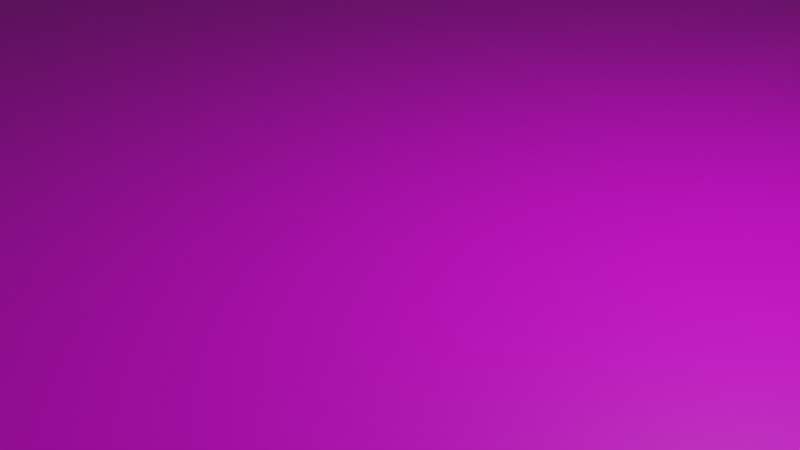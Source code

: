 # Source: Ground.blend  (saved by Blender 3.5.10; exported with 4.5.12 LTS)
import bpy
from mathutils import Matrix  # noqa: F401  (used for matrix-valued properties, if any)

bpy.ops.wm.read_factory_settings(use_empty=True)
scene = bpy.context.scene
scene.name = 'Scene'

# ---- collections
col_collection = bpy.data.collections.new('Collection'); scene.collection.children.link(col_collection)

# ---- images (referenced by path relative to the original .blend; pixels are not part of the script)
import os
ASSET_DIR = os.environ.get("B2B_ASSET_DIR", "")  # directory of the original .blend (textures are referenced by path, not embedded)
HERE = os.path.dirname(os.path.abspath(__file__))  # packed textures are extracted next to this script under _unpacked/

def load_image(name, relpath, width, height, colorspace="sRGB"):
    """Load a texture the original file referenced (path relative to the .blend, or extracted next to this script)."""
    p = next((c for c in (os.path.join(HERE, relpath), os.path.join(ASSET_DIR, relpath)) if relpath and os.path.exists(c)), "")
    if p:
        img = bpy.data.images.load(p, check_existing=True)
        img.name = name
    else:  # same state as the original file: an image datablock whose file is absent (Cycles renders it pink)
        img = bpy.data.images.new(name, width, height)
        img.source = "FILE"
        img.filepath = "//" + (relpath or name)
    img.colorspace_settings.name = colorspace
    return img
img_ground_png = load_image('Ground.png', 'Ground.png', 1024, 1024, 'sRGB')

# ---- materials (node trees are filled in below, after node groups)
mat_material = bpy.data.materials.new('Material')
mat_material.alpha_threshold = 0.0
mat_material.use_transparent_shadow = False
mat_material.roughness = 0.5
mat_material.line_color = (0.0, 0.0, 0.0, 1.0)

# ---- material node trees
mat_material.use_nodes = True; mat_material.node_tree.nodes.clear()
_N = mat_material.node_tree.nodes; _L = mat_material.node_tree.links
n0 = _N.new('ShaderNodeOutputMaterial'); n0.name = 'Material Output'; n0.location = (300, 300)
n1 = _N.new('ShaderNodeBsdfPrincipled'); n1.name = 'Principled BSDF'; n1.location = (10, 300)
n1.distribution = 'GGX'
n1.subsurface_method = 'RANDOM_WALK_SKIN'
n1.inputs[3].default_value = 1.45
n1.inputs[27].default_value = (0.0, 0.0, 0.0, 1.0)
n1.inputs[28].default_value = 1.0
n2 = _N.new('ShaderNodeTexImage'); n2.name = '画像テクスチャ'; n2.location = (-280, 280)
n2.image = img_ground_png
n3 = _N.new('ShaderNodeTexCoord'); n3.name = 'テクスチャ座標'; n3.location = (-708, 223)
n4 = _N.new('ShaderNodeMapping'); n4.name = 'マッピング'; n4.location = (-514, 255)
n4.inputs[3].default_value = (100.0, 100.0, 100.0)
_L.new(n1.outputs[0], n0.inputs[0])
_L.new(n2.outputs[0], n1.inputs[0])
_L.new(n3.outputs[2], n4.inputs[0])
_L.new(n4.outputs[0], n2.inputs[0])
n0.is_active_output = True

# ---- world
world_world = bpy.data.worlds.new('World'); scene.world = world_world
world_world.use_nodes = True; world_world.node_tree.nodes.clear()
_N = world_world.node_tree.nodes; _L = world_world.node_tree.links
n0 = _N.new('ShaderNodeOutputWorld'); n0.name = 'World Output'; n0.location = (300, 300)
n1 = _N.new('ShaderNodeBackground'); n1.name = 'Background'; n1.location = (10, 300)
n1.inputs[0].default_value = (0.05088, 0.05088, 0.05088, 1.0)
_L.new(n1.outputs[0], n0.inputs[0])
n0.is_active_output = True
world_world.color = (0.05088, 0.05088, 0.05088)
world_world.use_sun_shadow = False
world_world.sun_shadow_jitter_overblur = 0.0

# ---- cameras
cam_camera = bpy.data.cameras.new('Camera')
cam_camera.clip_end = 100.0
cam_camera.ortho_scale = 7.314

# ---- lights
light_light = bpy.data.lights.new('Light', 'POINT')
light_light.transmission_factor = 0.0
light_light.energy = 1000.0
light_light.shadow_soft_size = 0.1
light_light.shadow_maximum_resolution = 0.006
light_light.use_absolute_resolution = True

# ---- meshes
me_x = bpy.data.meshes.new('平面')
me_x.from_pydata([(-1.0, -1.0, 0.0), (1.0, -1.0, 0.0), (-1.0, 1.0, 0.0), (1.0, 1.0, 0.0)], [], [(0, 1, 3, 2)])
_uv = me_x.uv_layers.new(name='UVマップ')
_uv.uv.foreach_set('vector', [0.0, 0.0, 1.0, 0.0, 1.0, 1.0, 0.0, 1.0])
me_x.materials.append(mat_material)
me_x.update()

# ---- objects
ob_light = bpy.data.objects.new('Light', light_light)
ob_camera = bpy.data.objects.new('Camera', cam_camera)
ob_x = bpy.data.objects.new('平面', me_x)

# ---- transforms, parenting, visibility, modifiers, constraints
ob_light.location = (4.076, 1.005, 5.904)
ob_light.rotation_euler = (0.6503, 0.05522, 1.866)
ob_light.lock_rotations_4d = False
ob_light.empty_display_type = 'ARROWS'
ob_light.color = (0.0, 0.0, 0.0, 0.0)
ob_light.lineart.crease_threshold = 0.0
ob_camera.location = (7.359, -6.926, 4.958)
ob_camera.rotation_euler = (1.109, 0.0, 0.8149)
ob_camera.lock_rotations_4d = False
ob_camera.empty_display_type = 'ARROWS'
ob_camera.color = (0.0, 0.0, 0.0, 0.0)
ob_camera.display_type = 'WIRE'
ob_camera.lineart.crease_threshold = 0.0
ob_x.location = (0.0, 0.0, 0.0)
ob_x.scale = (100.0, 100.0, 100.0)

# ---- collection membership
col_collection.objects.link(ob_light)
col_collection.objects.link(ob_camera)
col_collection.objects.link(ob_x)

# ---- scene / render settings (as saved in the file)
scene.camera = ob_camera
scene.frame_start = 1; scene.frame_end = 250; scene.frame_set(1)
scene.render.engine = 'BLENDER_EEVEE_NEXT'
scene.cycles.sampling_pattern = 'TABULATED_SOBOL'
scene.view_settings.view_transform = 'Filmic'
bpy.context.view_layer.update()
